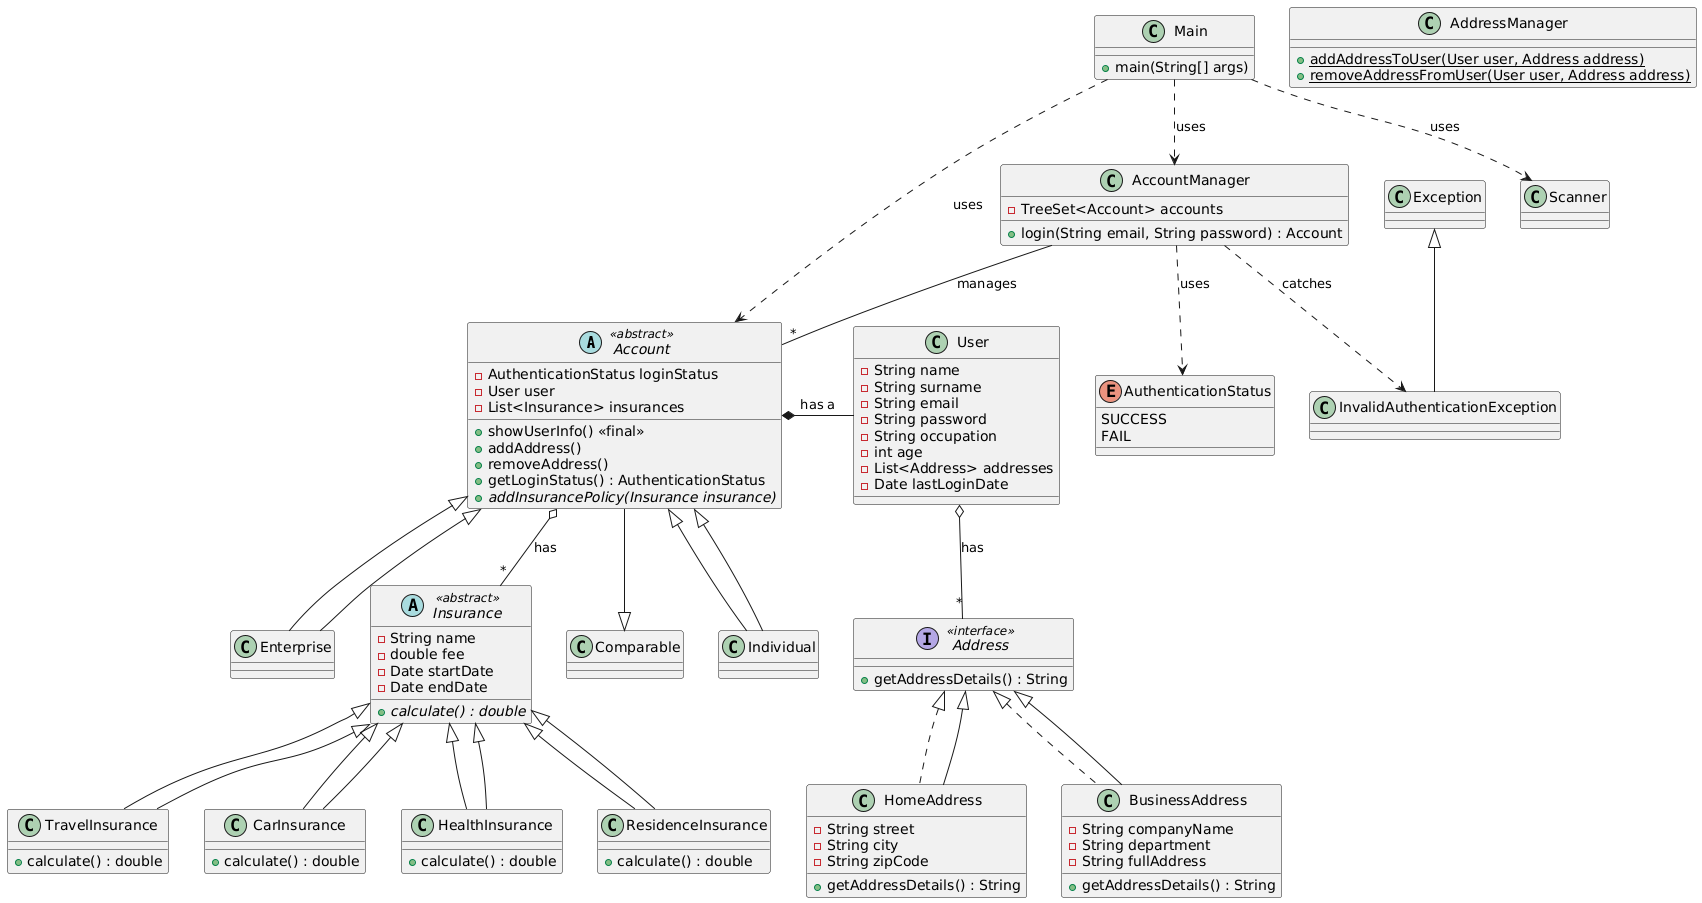

The diagram above was rendered by PlantUML. Its source (embedded in the PNG):
@startuml
' Sınıflar
abstract class Account <<abstract>> {
  - AuthenticationStatus loginStatus
  - User user
  - List<Insurance> insurances
  + showUserInfo() <<final>>
  + addAddress()
  + removeAddress()
  + getLoginStatus() : AuthenticationStatus
  + {abstract} addInsurancePolicy(Insurance insurance)
}

class Individual extends Account
class Enterprise extends Account

class User {
  - String name
  - String surname
  - String email
  - String password
  - String occupation
  - int age
  - List<Address> addresses
  - Date lastLoginDate
}

interface Address <<interface>> {
  + getAddressDetails() : String
}

class HomeAddress implements Address {
  - String street
  - String city
  - String zipCode
  + getAddressDetails() : String
}

class BusinessAddress implements Address {
  - String companyName
  - String department
  - String fullAddress
  + getAddressDetails() : String
}

class AddressManager {
  + {static} addAddressToUser(User user, Address address)
  + {static} removeAddressFromUser(User user, Address address)
}

abstract class Insurance <<abstract>> {
  - String name
  - double fee
  - Date startDate
  - Date endDate
  + {abstract} calculate() : double
}

class HealthInsurance extends Insurance {
  + calculate() : double
}

class ResidenceInsurance extends Insurance {
  + calculate() : double
}

class TravelInsurance extends Insurance {
  + calculate() : double
}

class CarInsurance extends Insurance {
  + calculate() : double
}

class AccountManager {
  - TreeSet<Account> accounts
  + login(String email, String password) : Account
}

enum AuthenticationStatus {
  SUCCESS
  FAIL
}

class InvalidAuthenticationException extends Exception

class Main {
  + main(String[] args)
}

' İlişkiler
Account --|> Comparable
Account *- User : has a
Account <|-- Individual
Account <|-- Enterprise
User o-- "*" Address : has
Address <|-- HomeAddress
Address <|-- BusinessAddress
Account o-- "*" Insurance : has
Insurance <|-- HealthInsurance
Insurance <|-- ResidenceInsurance
Insurance <|-- TravelInsurance
Insurance <|-- CarInsurance
AccountManager -- "*" Account : manages
AccountManager ..> AuthenticationStatus : uses
AccountManager ..> InvalidAuthenticationException : catches
Main ..> AccountManager : uses
Main ..> Account : uses
Main ..> Scanner : uses
@enduml